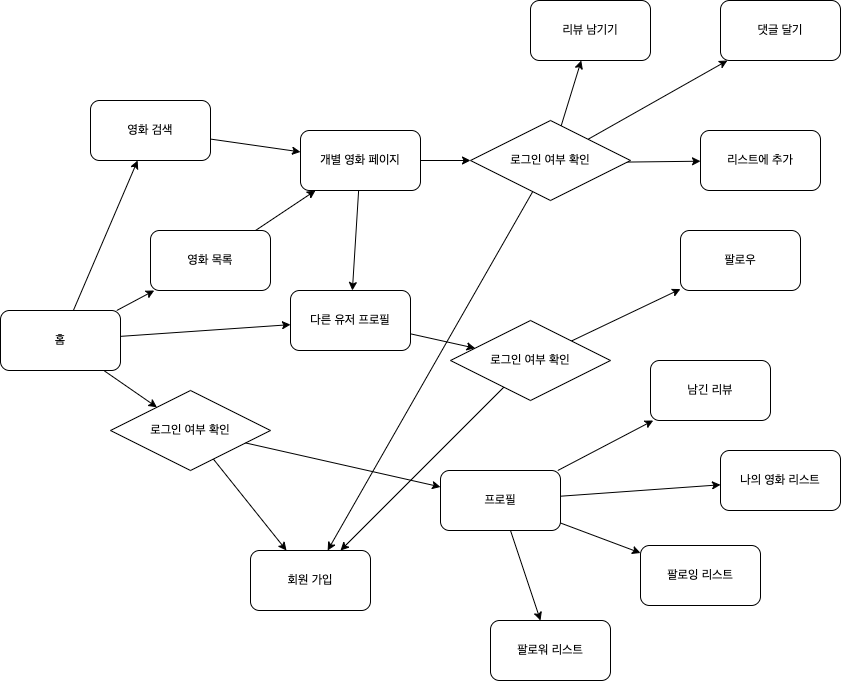

The diagram above was exported from draw.io. Its source (the exported page's mxGraphModel, read from the mxfile embedded in the PNG):
<mxGraphModel dx="2013" dy="739" grid="1" gridSize="10" guides="1" tooltips="1" connect="1" arrows="1" fold="1" page="1" pageScale="1" pageWidth="827" pageHeight="1169" math="0" shadow="0">
  <root>
    <mxCell id="0" />
    <mxCell id="1" parent="0" />
    <mxCell id="xgnWyP9I7x08ewOwVw1a-38" value="" style="endArrow=classic;html=1;rounded=0;" edge="1" parent="1" source="xgnWyP9I7x08ewOwVw1a-26" target="xgnWyP9I7x08ewOwVw1a-36">
      <mxGeometry width="50" height="50" relative="1" as="geometry">
        <mxPoint x="390" y="420" as="sourcePoint" />
        <mxPoint x="440" y="370" as="targetPoint" />
      </mxGeometry>
    </mxCell>
    <mxCell id="xgnWyP9I7x08ewOwVw1a-37" value="" style="endArrow=classic;html=1;rounded=0;" edge="1" parent="1" source="xgnWyP9I7x08ewOwVw1a-4" target="xgnWyP9I7x08ewOwVw1a-36">
      <mxGeometry width="50" height="50" relative="1" as="geometry">
        <mxPoint x="390" y="420" as="sourcePoint" />
        <mxPoint x="440" y="370" as="targetPoint" />
      </mxGeometry>
    </mxCell>
    <mxCell id="xgnWyP9I7x08ewOwVw1a-39" value="" style="endArrow=classic;html=1;rounded=0;" edge="1" parent="1" source="xgnWyP9I7x08ewOwVw1a-23" target="xgnWyP9I7x08ewOwVw1a-36">
      <mxGeometry width="50" height="50" relative="1" as="geometry">
        <mxPoint x="320" y="490" as="sourcePoint" />
        <mxPoint x="370" y="440" as="targetPoint" />
      </mxGeometry>
    </mxCell>
    <mxCell id="xgnWyP9I7x08ewOwVw1a-1" value="홈" style="rounded=1;whiteSpace=wrap;html=1;" vertex="1" parent="1">
      <mxGeometry x="-90" y="320" width="120" height="60" as="geometry" />
    </mxCell>
    <mxCell id="xgnWyP9I7x08ewOwVw1a-2" value="영화 검색" style="rounded=1;whiteSpace=wrap;html=1;" vertex="1" parent="1">
      <mxGeometry y="110" width="120" height="60" as="geometry" />
    </mxCell>
    <mxCell id="xgnWyP9I7x08ewOwVw1a-3" value="영화 목록" style="rounded=1;whiteSpace=wrap;html=1;" vertex="1" parent="1">
      <mxGeometry x="60" y="240" width="120" height="60" as="geometry" />
    </mxCell>
    <mxCell id="xgnWyP9I7x08ewOwVw1a-4" value="로그인 여부 확인" style="rhombus;whiteSpace=wrap;html=1;" vertex="1" parent="1">
      <mxGeometry x="20" y="400" width="160" height="80" as="geometry" />
    </mxCell>
    <mxCell id="xgnWyP9I7x08ewOwVw1a-5" value="개별 영화 페이지" style="rounded=1;whiteSpace=wrap;html=1;" vertex="1" parent="1">
      <mxGeometry x="210" y="140" width="120" height="60" as="geometry" />
    </mxCell>
    <mxCell id="xgnWyP9I7x08ewOwVw1a-6" value="" style="endArrow=classic;html=1;rounded=0;" edge="1" parent="1" source="xgnWyP9I7x08ewOwVw1a-1" target="xgnWyP9I7x08ewOwVw1a-3">
      <mxGeometry width="50" height="50" relative="1" as="geometry">
        <mxPoint x="420" y="150" as="sourcePoint" />
        <mxPoint x="440" y="350" as="targetPoint" />
      </mxGeometry>
    </mxCell>
    <mxCell id="xgnWyP9I7x08ewOwVw1a-7" value="" style="endArrow=classic;html=1;rounded=0;" edge="1" parent="1" source="xgnWyP9I7x08ewOwVw1a-1" target="xgnWyP9I7x08ewOwVw1a-2">
      <mxGeometry width="50" height="50" relative="1" as="geometry">
        <mxPoint x="420" y="210" as="sourcePoint" />
        <mxPoint x="440" y="350" as="targetPoint" />
      </mxGeometry>
    </mxCell>
    <mxCell id="xgnWyP9I7x08ewOwVw1a-8" value="" style="endArrow=classic;html=1;rounded=0;" edge="1" parent="1" source="xgnWyP9I7x08ewOwVw1a-1" target="xgnWyP9I7x08ewOwVw1a-4">
      <mxGeometry width="50" height="50" relative="1" as="geometry">
        <mxPoint x="420" y="130" as="sourcePoint" />
        <mxPoint x="440" y="350" as="targetPoint" />
      </mxGeometry>
    </mxCell>
    <mxCell id="xgnWyP9I7x08ewOwVw1a-9" value="" style="endArrow=classic;html=1;rounded=0;" edge="1" parent="1" source="xgnWyP9I7x08ewOwVw1a-3" target="xgnWyP9I7x08ewOwVw1a-5">
      <mxGeometry width="50" height="50" relative="1" as="geometry">
        <mxPoint x="390" y="400" as="sourcePoint" />
        <mxPoint x="440" y="350" as="targetPoint" />
      </mxGeometry>
    </mxCell>
    <mxCell id="xgnWyP9I7x08ewOwVw1a-10" value="" style="endArrow=classic;html=1;rounded=0;" edge="1" parent="1" source="xgnWyP9I7x08ewOwVw1a-2" target="xgnWyP9I7x08ewOwVw1a-5">
      <mxGeometry width="50" height="50" relative="1" as="geometry">
        <mxPoint x="390" y="400" as="sourcePoint" />
        <mxPoint x="440" y="350" as="targetPoint" />
      </mxGeometry>
    </mxCell>
    <mxCell id="xgnWyP9I7x08ewOwVw1a-11" value="" style="endArrow=classic;html=1;rounded=0;" edge="1" parent="1" source="xgnWyP9I7x08ewOwVw1a-5" target="xgnWyP9I7x08ewOwVw1a-23">
      <mxGeometry width="50" height="50" relative="1" as="geometry">
        <mxPoint x="390" y="400" as="sourcePoint" />
        <mxPoint x="440" y="350" as="targetPoint" />
      </mxGeometry>
    </mxCell>
    <mxCell id="xgnWyP9I7x08ewOwVw1a-12" value="프로필" style="rounded=1;whiteSpace=wrap;html=1;" vertex="1" parent="1">
      <mxGeometry x="350" y="480" width="120" height="60" as="geometry" />
    </mxCell>
    <mxCell id="xgnWyP9I7x08ewOwVw1a-13" value="" style="endArrow=classic;html=1;rounded=0;" edge="1" parent="1" source="xgnWyP9I7x08ewOwVw1a-4" target="xgnWyP9I7x08ewOwVw1a-12">
      <mxGeometry width="50" height="50" relative="1" as="geometry">
        <mxPoint x="390" y="400" as="sourcePoint" />
        <mxPoint x="440" y="350" as="targetPoint" />
      </mxGeometry>
    </mxCell>
    <mxCell id="xgnWyP9I7x08ewOwVw1a-14" value="리스트에 추가" style="rounded=1;whiteSpace=wrap;html=1;" vertex="1" parent="1">
      <mxGeometry x="610" y="140" width="120" height="60" as="geometry" />
    </mxCell>
    <mxCell id="xgnWyP9I7x08ewOwVw1a-15" value="리뷰 남기기" style="rounded=1;whiteSpace=wrap;html=1;" vertex="1" parent="1">
      <mxGeometry x="440" y="10" width="120" height="60" as="geometry" />
    </mxCell>
    <mxCell id="xgnWyP9I7x08ewOwVw1a-16" value="댓글 달기" style="rounded=1;whiteSpace=wrap;html=1;" vertex="1" parent="1">
      <mxGeometry x="630" y="10" width="120" height="60" as="geometry" />
    </mxCell>
    <mxCell id="xgnWyP9I7x08ewOwVw1a-17" value="다른 유저 프로필" style="rounded=1;whiteSpace=wrap;html=1;" vertex="1" parent="1">
      <mxGeometry x="200" y="300" width="120" height="60" as="geometry" />
    </mxCell>
    <mxCell id="xgnWyP9I7x08ewOwVw1a-18" value="" style="endArrow=classic;html=1;rounded=0;" edge="1" parent="1" source="xgnWyP9I7x08ewOwVw1a-1" target="xgnWyP9I7x08ewOwVw1a-17">
      <mxGeometry width="50" height="50" relative="1" as="geometry">
        <mxPoint x="390" y="400" as="sourcePoint" />
        <mxPoint x="440" y="350" as="targetPoint" />
      </mxGeometry>
    </mxCell>
    <mxCell id="xgnWyP9I7x08ewOwVw1a-19" value="" style="endArrow=classic;html=1;rounded=0;" edge="1" parent="1" source="xgnWyP9I7x08ewOwVw1a-17" target="xgnWyP9I7x08ewOwVw1a-26">
      <mxGeometry width="50" height="50" relative="1" as="geometry">
        <mxPoint x="390" y="400" as="sourcePoint" />
        <mxPoint x="440" y="350" as="targetPoint" />
      </mxGeometry>
    </mxCell>
    <mxCell id="xgnWyP9I7x08ewOwVw1a-20" value="팔로우" style="rounded=1;whiteSpace=wrap;html=1;" vertex="1" parent="1">
      <mxGeometry x="590" y="240" width="120" height="60" as="geometry" />
    </mxCell>
    <mxCell id="xgnWyP9I7x08ewOwVw1a-21" value="" style="endArrow=classic;html=1;rounded=0;" edge="1" parent="1" source="xgnWyP9I7x08ewOwVw1a-26" target="xgnWyP9I7x08ewOwVw1a-20">
      <mxGeometry width="50" height="50" relative="1" as="geometry">
        <mxPoint x="390" y="400" as="sourcePoint" />
        <mxPoint x="440" y="350" as="targetPoint" />
      </mxGeometry>
    </mxCell>
    <mxCell id="xgnWyP9I7x08ewOwVw1a-22" value="" style="endArrow=classic;html=1;rounded=0;" edge="1" parent="1" target="xgnWyP9I7x08ewOwVw1a-14">
      <mxGeometry width="50" height="50" relative="1" as="geometry">
        <mxPoint x="523.4482758620693" y="171.72413793103442" as="sourcePoint" />
        <mxPoint x="440" y="360" as="targetPoint" />
      </mxGeometry>
    </mxCell>
    <mxCell id="xgnWyP9I7x08ewOwVw1a-23" value="로그인 여부 확인" style="rhombus;whiteSpace=wrap;html=1;" vertex="1" parent="1">
      <mxGeometry x="380" y="130" width="160" height="80" as="geometry" />
    </mxCell>
    <mxCell id="xgnWyP9I7x08ewOwVw1a-24" value="" style="endArrow=classic;html=1;rounded=0;" edge="1" parent="1" source="xgnWyP9I7x08ewOwVw1a-23" target="xgnWyP9I7x08ewOwVw1a-15">
      <mxGeometry width="50" height="50" relative="1" as="geometry">
        <mxPoint x="390" y="450" as="sourcePoint" />
        <mxPoint x="440" y="400" as="targetPoint" />
      </mxGeometry>
    </mxCell>
    <mxCell id="xgnWyP9I7x08ewOwVw1a-25" value="" style="endArrow=classic;html=1;rounded=0;" edge="1" parent="1" source="xgnWyP9I7x08ewOwVw1a-23" target="xgnWyP9I7x08ewOwVw1a-16">
      <mxGeometry width="50" height="50" relative="1" as="geometry">
        <mxPoint x="496.92307692307713" y="158.46153846153857" as="sourcePoint" />
        <mxPoint x="440" y="410" as="targetPoint" />
      </mxGeometry>
    </mxCell>
    <mxCell id="xgnWyP9I7x08ewOwVw1a-26" value="로그인 여부 확인" style="rhombus;whiteSpace=wrap;html=1;" vertex="1" parent="1">
      <mxGeometry x="360" y="330" width="160" height="80" as="geometry" />
    </mxCell>
    <mxCell id="xgnWyP9I7x08ewOwVw1a-27" value="남긴 리뷰" style="rounded=1;whiteSpace=wrap;html=1;" vertex="1" parent="1">
      <mxGeometry x="560" y="370" width="120" height="60" as="geometry" />
    </mxCell>
    <mxCell id="xgnWyP9I7x08ewOwVw1a-28" value="나의 영화 리스트" style="rounded=1;whiteSpace=wrap;html=1;" vertex="1" parent="1">
      <mxGeometry x="630" y="460" width="120" height="60" as="geometry" />
    </mxCell>
    <mxCell id="xgnWyP9I7x08ewOwVw1a-29" value="팔로잉 리스트" style="rounded=1;whiteSpace=wrap;html=1;" vertex="1" parent="1">
      <mxGeometry x="550" y="555" width="120" height="60" as="geometry" />
    </mxCell>
    <mxCell id="xgnWyP9I7x08ewOwVw1a-30" value="팔로워 리스트" style="rounded=1;whiteSpace=wrap;html=1;" vertex="1" parent="1">
      <mxGeometry x="400" y="630" width="120" height="60" as="geometry" />
    </mxCell>
    <mxCell id="xgnWyP9I7x08ewOwVw1a-31" value="" style="endArrow=classic;html=1;rounded=0;" edge="1" parent="1" source="xgnWyP9I7x08ewOwVw1a-12" target="xgnWyP9I7x08ewOwVw1a-27">
      <mxGeometry width="50" height="50" relative="1" as="geometry">
        <mxPoint x="390" y="450" as="sourcePoint" />
        <mxPoint x="440" y="400" as="targetPoint" />
      </mxGeometry>
    </mxCell>
    <mxCell id="xgnWyP9I7x08ewOwVw1a-32" value="" style="endArrow=classic;html=1;rounded=0;" edge="1" parent="1" source="xgnWyP9I7x08ewOwVw1a-12" target="xgnWyP9I7x08ewOwVw1a-30">
      <mxGeometry width="50" height="50" relative="1" as="geometry">
        <mxPoint x="390" y="450" as="sourcePoint" />
        <mxPoint x="440" y="400" as="targetPoint" />
      </mxGeometry>
    </mxCell>
    <mxCell id="xgnWyP9I7x08ewOwVw1a-33" value="" style="endArrow=classic;html=1;rounded=0;" edge="1" parent="1" source="xgnWyP9I7x08ewOwVw1a-12" target="xgnWyP9I7x08ewOwVw1a-29">
      <mxGeometry width="50" height="50" relative="1" as="geometry">
        <mxPoint x="390" y="450" as="sourcePoint" />
        <mxPoint x="440" y="400" as="targetPoint" />
      </mxGeometry>
    </mxCell>
    <mxCell id="xgnWyP9I7x08ewOwVw1a-34" value="" style="endArrow=classic;html=1;rounded=0;" edge="1" parent="1" source="xgnWyP9I7x08ewOwVw1a-12" target="xgnWyP9I7x08ewOwVw1a-28">
      <mxGeometry width="50" height="50" relative="1" as="geometry">
        <mxPoint x="390" y="450" as="sourcePoint" />
        <mxPoint x="440" y="400" as="targetPoint" />
      </mxGeometry>
    </mxCell>
    <mxCell id="xgnWyP9I7x08ewOwVw1a-36" value="회원 가입" style="rounded=1;whiteSpace=wrap;html=1;" vertex="1" parent="1">
      <mxGeometry x="160" y="560" width="120" height="60" as="geometry" />
    </mxCell>
    <mxCell id="xgnWyP9I7x08ewOwVw1a-41" value="" style="endArrow=classic;html=1;rounded=0;" edge="1" parent="1" source="xgnWyP9I7x08ewOwVw1a-5" target="xgnWyP9I7x08ewOwVw1a-17">
      <mxGeometry width="50" height="50" relative="1" as="geometry">
        <mxPoint x="390" y="280" as="sourcePoint" />
        <mxPoint x="220" y="460" as="targetPoint" />
      </mxGeometry>
    </mxCell>
  </root>
</mxGraphModel>